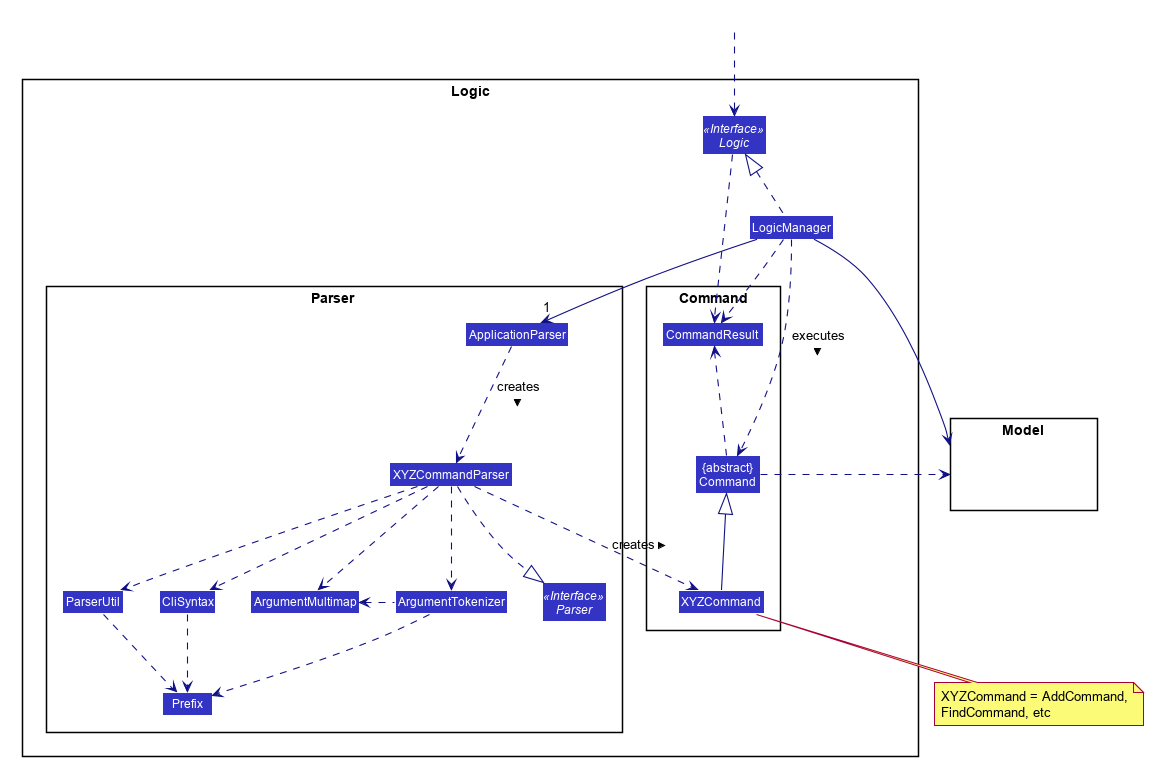

The diagram above was rendered by PlantUML. Its source (embedded in the PNG):
@startuml








skinparam BackgroundColor #FFFFFFF

skinparam Shadowing false

skinparam Class {
    FontColor #FFFFFF
    BorderThickness 1
    BorderColor #FFFFFF
    StereotypeFontColor #FFFFFF
    FontName Arial
}

skinparam Actor {
    BorderColor #000000
    Color #000000
    FontName Arial
}

skinparam Sequence {
    MessageAlign center
    BoxFontSize 15
    BoxPadding 0
    BoxFontColor #FFFFFF
    FontName Arial
}

skinparam Participant {
    FontColor #FFFFFFF
    Padding 20
}

skinparam MinClassWidth 50
skinparam ParticipantPadding 10
skinparam Shadowing false
skinparam DefaultTextAlignment center
skinparam packageStyle Rectangle

hide footbox
hide members
hide circle
skinparam arrowThickness 1.1
skinparam arrowColor #101086
skinparam classBackgroundColor #3333C4

package Logic {

package Parser {
Interface Parser <<Interface>>
Class ApplicationParser
Class XYZCommandParser
Class CliSyntax
Class ParserUtil
Class ArgumentMultimap
Class ArgumentTokenizer
Class Prefix
}

package Command {
Class XYZCommand
Class CommandResult
Class "{abstract}\nCommand" as Command
}

Interface Logic <<Interface>>
Class LogicManager
}

package Model{
Class HiddenModel #FFFFFF
}

Class HiddenOutside #FFFFFF
HiddenOutside ..> Logic

LogicManager .up.|> Logic
LogicManager -->"1" ApplicationParser
ApplicationParser ..> XYZCommandParser: creates >

XYZCommandParser ..> XYZCommand : creates >
XYZCommandParser ..|> Parser
XYZCommandParser ..> ArgumentMultimap
XYZCommandParser ..> ArgumentTokenizer
ArgumentTokenizer .left.> ArgumentMultimap
XYZCommandParser ..> CliSyntax
CliSyntax ..> Prefix
XYZCommandParser ..> ParserUtil
ParserUtil .down.> Prefix
ArgumentTokenizer .down.> Prefix
XYZCommand -up-|> Command
LogicManager ..> Command : executes >

LogicManager --> Model
Command .right.> Model
note bottom of XYZCommand: XYZCommand = AddCommand, \nFindCommand, etc

Logic ..> CommandResult
LogicManager .down.> CommandResult
Command .up.> CommandResult
CommandResult -[hidden]-> Parser
@enduml